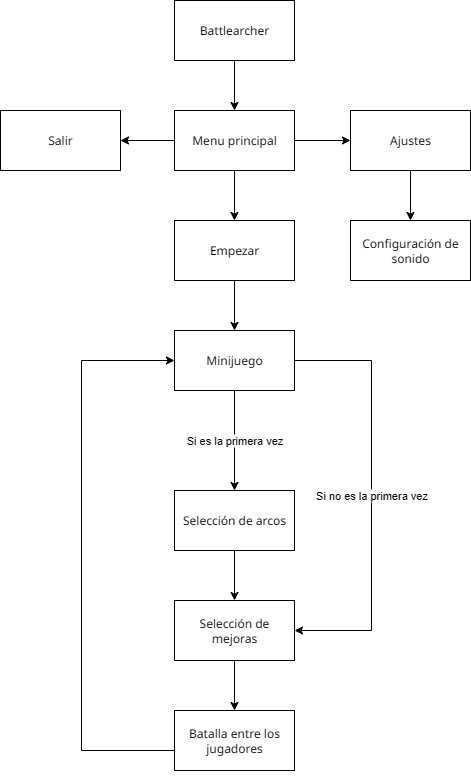

The diagram above was exported from draw.io. Its source (the exported page's mxGraphModel, read from the mxfile embedded in the PNG):
<mxGraphModel dx="1426" dy="783" grid="1" gridSize="10" guides="1" tooltips="1" connect="1" arrows="1" fold="1" page="1" pageScale="1" pageWidth="827" pageHeight="1169" math="0" shadow="0">
  <root>
    <mxCell id="0" />
    <mxCell id="1" parent="0" />
    <mxCell id="m2YUBOgqGIKRzFBhx-c6-3" value="" style="edgeStyle=orthogonalEdgeStyle;rounded=0;orthogonalLoop=1;jettySize=auto;html=1;fontFamily=Noto Sans;fontSource=https%3A%2F%2Ffonts.googleapis.com%2Fcss%3Ffamily%3DNoto%2BSans;" edge="1" parent="1" source="m2YUBOgqGIKRzFBhx-c6-1" target="m2YUBOgqGIKRzFBhx-c6-2">
      <mxGeometry relative="1" as="geometry" />
    </mxCell>
    <mxCell id="m2YUBOgqGIKRzFBhx-c6-1" value="&lt;font&gt;Battlearcher&lt;/font&gt;" style="rounded=0;whiteSpace=wrap;html=1;fontFamily=Noto Sans;fontSource=https%3A%2F%2Ffonts.googleapis.com%2Fcss%3Ffamily%3DNoto%2BSans;" vertex="1" parent="1">
      <mxGeometry x="353" y="20" width="120" height="60" as="geometry" />
    </mxCell>
    <mxCell id="m2YUBOgqGIKRzFBhx-c6-5" value="" style="edgeStyle=orthogonalEdgeStyle;rounded=0;orthogonalLoop=1;jettySize=auto;html=1;fontFamily=Noto Sans;fontSource=https%3A%2F%2Ffonts.googleapis.com%2Fcss%3Ffamily%3DNoto%2BSans;" edge="1" parent="1" source="m2YUBOgqGIKRzFBhx-c6-2" target="m2YUBOgqGIKRzFBhx-c6-4">
      <mxGeometry relative="1" as="geometry" />
    </mxCell>
    <mxCell id="m2YUBOgqGIKRzFBhx-c6-7" value="" style="edgeStyle=orthogonalEdgeStyle;rounded=0;orthogonalLoop=1;jettySize=auto;html=1;fontFamily=Noto Sans;fontSource=https%3A%2F%2Ffonts.googleapis.com%2Fcss%3Ffamily%3DNoto%2BSans;" edge="1" parent="1" source="m2YUBOgqGIKRzFBhx-c6-2" target="m2YUBOgqGIKRzFBhx-c6-6">
      <mxGeometry relative="1" as="geometry" />
    </mxCell>
    <mxCell id="m2YUBOgqGIKRzFBhx-c6-9" value="" style="edgeStyle=orthogonalEdgeStyle;rounded=0;orthogonalLoop=1;jettySize=auto;html=1;fontFamily=Noto Sans;fontSource=https%3A%2F%2Ffonts.googleapis.com%2Fcss%3Ffamily%3DNoto%2BSans;" edge="1" parent="1" source="m2YUBOgqGIKRzFBhx-c6-2" target="m2YUBOgqGIKRzFBhx-c6-8">
      <mxGeometry relative="1" as="geometry" />
    </mxCell>
    <mxCell id="m2YUBOgqGIKRzFBhx-c6-2" value="&lt;font&gt;Menu principal&lt;/font&gt;" style="rounded=0;whiteSpace=wrap;html=1;fontFamily=Noto Sans;fontSource=https%3A%2F%2Ffonts.googleapis.com%2Fcss%3Ffamily%3DNoto%2BSans;" vertex="1" parent="1">
      <mxGeometry x="353" y="130" width="120" height="60" as="geometry" />
    </mxCell>
    <mxCell id="m2YUBOgqGIKRzFBhx-c6-29" style="edgeStyle=orthogonalEdgeStyle;rounded=0;orthogonalLoop=1;jettySize=auto;html=1;exitX=0.5;exitY=1;exitDx=0;exitDy=0;entryX=0.5;entryY=0;entryDx=0;entryDy=0;" edge="1" parent="1" source="m2YUBOgqGIKRzFBhx-c6-4" target="m2YUBOgqGIKRzFBhx-c6-18">
      <mxGeometry relative="1" as="geometry" />
    </mxCell>
    <mxCell id="m2YUBOgqGIKRzFBhx-c6-4" value="&lt;font&gt;Empezar&lt;/font&gt;" style="rounded=0;whiteSpace=wrap;html=1;fontFamily=Noto Sans;fontSource=https%3A%2F%2Ffonts.googleapis.com%2Fcss%3Ffamily%3DNoto%2BSans;" vertex="1" parent="1">
      <mxGeometry x="353" y="240" width="120" height="60" as="geometry" />
    </mxCell>
    <mxCell id="m2YUBOgqGIKRzFBhx-c6-6" value="&lt;font&gt;Salir&lt;/font&gt;" style="rounded=0;whiteSpace=wrap;html=1;fontFamily=Noto Sans;fontSource=https%3A%2F%2Ffonts.googleapis.com%2Fcss%3Ffamily%3DNoto%2BSans;" vertex="1" parent="1">
      <mxGeometry x="179" y="130" width="120" height="60" as="geometry" />
    </mxCell>
    <mxCell id="m2YUBOgqGIKRzFBhx-c6-11" value="" style="edgeStyle=orthogonalEdgeStyle;rounded=0;orthogonalLoop=1;jettySize=auto;html=1;fontFamily=Noto Sans;fontSource=https%3A%2F%2Ffonts.googleapis.com%2Fcss%3Ffamily%3DNoto%2BSans;" edge="1" parent="1" source="m2YUBOgqGIKRzFBhx-c6-8" target="m2YUBOgqGIKRzFBhx-c6-10">
      <mxGeometry relative="1" as="geometry" />
    </mxCell>
    <mxCell id="m2YUBOgqGIKRzFBhx-c6-8" value="&lt;font&gt;Ajustes&lt;/font&gt;" style="rounded=0;whiteSpace=wrap;html=1;fontFamily=Noto Sans;fontSource=https%3A%2F%2Ffonts.googleapis.com%2Fcss%3Ffamily%3DNoto%2BSans;" vertex="1" parent="1">
      <mxGeometry x="529" y="130" width="120" height="60" as="geometry" />
    </mxCell>
    <mxCell id="m2YUBOgqGIKRzFBhx-c6-10" value="&lt;font&gt;Configuración de sonido&lt;/font&gt;" style="rounded=0;whiteSpace=wrap;html=1;fontFamily=Noto Sans;fontSource=https%3A%2F%2Ffonts.googleapis.com%2Fcss%3Ffamily%3DNoto%2BSans;" vertex="1" parent="1">
      <mxGeometry x="529" y="240" width="120" height="60" as="geometry" />
    </mxCell>
    <mxCell id="m2YUBOgqGIKRzFBhx-c6-37" style="edgeStyle=orthogonalEdgeStyle;rounded=0;orthogonalLoop=1;jettySize=auto;html=1;exitX=0.5;exitY=1;exitDx=0;exitDy=0;entryX=0.5;entryY=0;entryDx=0;entryDy=0;" edge="1" parent="1" source="m2YUBOgqGIKRzFBhx-c6-14" target="m2YUBOgqGIKRzFBhx-c6-27">
      <mxGeometry relative="1" as="geometry" />
    </mxCell>
    <mxCell id="m2YUBOgqGIKRzFBhx-c6-14" value="Selección de arcos" style="whiteSpace=wrap;html=1;fontFamily=Noto Sans;rounded=0;fontSource=https%3A%2F%2Ffonts.googleapis.com%2Fcss%3Ffamily%3DNoto%2BSans;" vertex="1" parent="1">
      <mxGeometry x="353" y="510" width="120" height="60" as="geometry" />
    </mxCell>
    <mxCell id="m2YUBOgqGIKRzFBhx-c6-39" style="edgeStyle=orthogonalEdgeStyle;rounded=0;orthogonalLoop=1;jettySize=auto;html=1;exitX=0.5;exitY=1;exitDx=0;exitDy=0;entryX=0;entryY=0.5;entryDx=0;entryDy=0;" edge="1" parent="1" source="m2YUBOgqGIKRzFBhx-c6-16" target="m2YUBOgqGIKRzFBhx-c6-18">
      <mxGeometry relative="1" as="geometry">
        <Array as="points">
          <mxPoint x="413" y="770" />
          <mxPoint x="260" y="770" />
          <mxPoint x="260" y="380" />
        </Array>
      </mxGeometry>
    </mxCell>
    <mxCell id="m2YUBOgqGIKRzFBhx-c6-16" value="Batalla entre los jugadores" style="whiteSpace=wrap;html=1;fontFamily=Noto Sans;rounded=0;fontSource=https%3A%2F%2Ffonts.googleapis.com%2Fcss%3Ffamily%3DNoto%2BSans;" vertex="1" parent="1">
      <mxGeometry x="353" y="730" width="120" height="60" as="geometry" />
    </mxCell>
    <mxCell id="m2YUBOgqGIKRzFBhx-c6-36" value="Si es la primera vez" style="edgeStyle=orthogonalEdgeStyle;rounded=0;orthogonalLoop=1;jettySize=auto;html=1;exitX=0.5;exitY=1;exitDx=0;exitDy=0;" edge="1" parent="1" source="m2YUBOgqGIKRzFBhx-c6-18" target="m2YUBOgqGIKRzFBhx-c6-14">
      <mxGeometry relative="1" as="geometry" />
    </mxCell>
    <mxCell id="m2YUBOgqGIKRzFBhx-c6-40" value="Si no es la primera vez" style="edgeStyle=orthogonalEdgeStyle;rounded=0;orthogonalLoop=1;jettySize=auto;html=1;exitX=1;exitY=0.5;exitDx=0;exitDy=0;entryX=1;entryY=0.5;entryDx=0;entryDy=0;" edge="1" parent="1" source="m2YUBOgqGIKRzFBhx-c6-18" target="m2YUBOgqGIKRzFBhx-c6-27">
      <mxGeometry relative="1" as="geometry">
        <mxPoint x="529" y="380" as="sourcePoint" />
        <mxPoint x="529" y="600" as="targetPoint" />
        <Array as="points">
          <mxPoint x="550" y="380" />
          <mxPoint x="550" y="650" />
        </Array>
      </mxGeometry>
    </mxCell>
    <mxCell id="m2YUBOgqGIKRzFBhx-c6-18" value="Minijuego" style="whiteSpace=wrap;html=1;fontFamily=Noto Sans;rounded=0;fontSource=https%3A%2F%2Ffonts.googleapis.com%2Fcss%3Ffamily%3DNoto%2BSans;" vertex="1" parent="1">
      <mxGeometry x="353" y="350" width="120" height="60" as="geometry" />
    </mxCell>
    <mxCell id="m2YUBOgqGIKRzFBhx-c6-38" style="edgeStyle=orthogonalEdgeStyle;rounded=0;orthogonalLoop=1;jettySize=auto;html=1;exitX=0.5;exitY=1;exitDx=0;exitDy=0;entryX=0.5;entryY=0;entryDx=0;entryDy=0;" edge="1" parent="1" source="m2YUBOgqGIKRzFBhx-c6-27" target="m2YUBOgqGIKRzFBhx-c6-16">
      <mxGeometry relative="1" as="geometry" />
    </mxCell>
    <mxCell id="m2YUBOgqGIKRzFBhx-c6-27" value="Selección de mejoras" style="whiteSpace=wrap;html=1;fontFamily=Noto Sans;rounded=0;fontSource=https%3A%2F%2Ffonts.googleapis.com%2Fcss%3Ffamily%3DNoto%2BSans;" vertex="1" parent="1">
      <mxGeometry x="353" y="620" width="120" height="60" as="geometry" />
    </mxCell>
  </root>
</mxGraphModel>